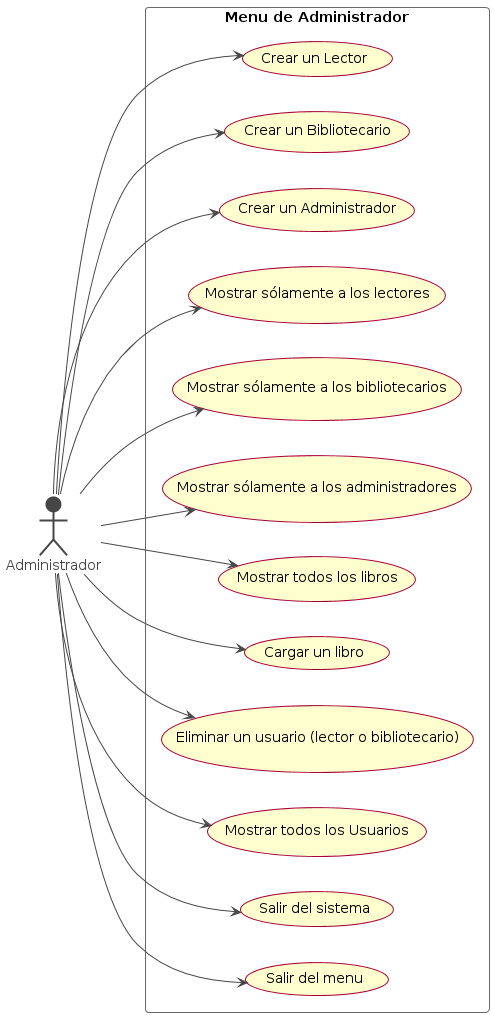

The diagram above was rendered by PlantUML. Its source (embedded in the PNG):
@startuml
left to right direction
skin rose
!theme vibrant

rectangle "Menu de Administrador" {
  usecase "Salir del menu" as A1
  usecase "Salir del sistema" as A2
  usecase "Mostrar todos los Usuarios" as A3
  usecase "Eliminar un usuario (lector o bibliotecario)" as A4
  usecase "Cargar un libro" as A5
  usecase "Mostrar todos los libros" as A6
  usecase "Mostrar sólamente a los administradores" as A7
  usecase "Mostrar sólamente a los bibliotecarios" as A8
  usecase "Mostrar sólamente a los lectores" as A9
  usecase "Crear un Administrador" as A10
  usecase "Crear un Bibliotecario" as A11
  usecase "Crear un Lector" as A12
}

Administrador --> A1
Administrador --> A2
Administrador --> A3
Administrador --> A4
Administrador --> A5
Administrador --> A6
Administrador --> A7
Administrador --> A8
Administrador --> A9
Administrador --> A10
Administrador --> A11
Administrador --> A12
@enduml